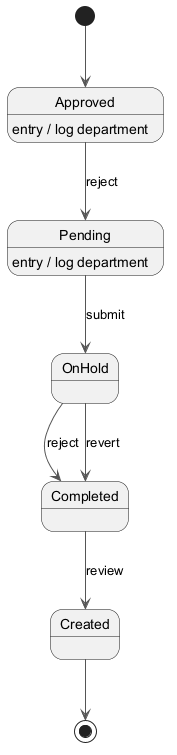

The diagram above was rendered by PlantUML. Its source (embedded in the PNG):
@startuml
skinparam backgroundColor #FFFFFF
skinparam classBackgroundColor #E8F4FA
skinparam classBorderColor #2C7DA0
skinparam ArrowColor #555555
[*] --> Approved
Approved --> Pending : reject
Approved : entry / log department
Pending --> OnHold : submit
Pending : entry / log department
OnHold --> Completed : reject
Completed --> Created : review
OnHold --> Completed : revert
Created --> [*]
@enduml